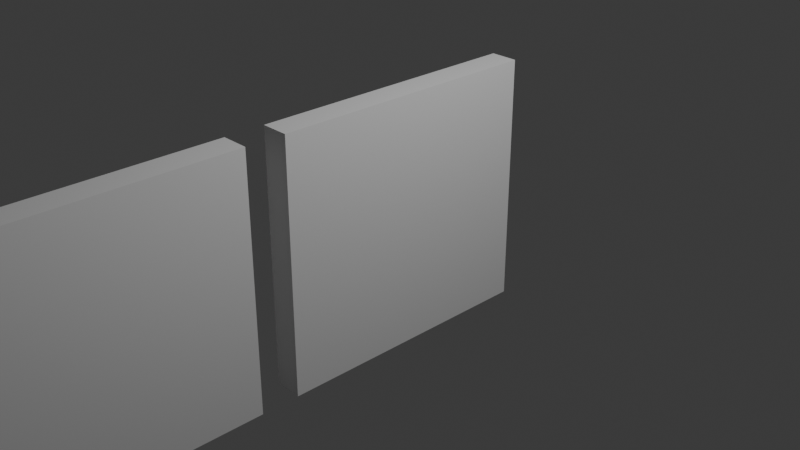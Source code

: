 # Source: wall.blend  (saved by Blender 4.5.91; exported with 4.5.12 LTS)
import bpy
from mathutils import Matrix  # noqa: F401  (used for matrix-valued properties, if any)

bpy.ops.wm.read_factory_settings(use_empty=True)
scene = bpy.context.scene
scene.name = 'Scene'

# ---- collections
col_collection = bpy.data.collections.new('Collection'); scene.collection.children.link(col_collection)

# ---- materials (node trees are filled in below, after node groups)
mat_material = bpy.data.materials.new('Material')
mat_material.alpha_threshold = 0.0
mat_material.roughness = 0.5
mat_material.line_color = (0.0, 0.0, 0.0, 1.0)

# ---- material node trees
mat_material.use_nodes = True; mat_material.node_tree.nodes.clear()
_N = mat_material.node_tree.nodes; _L = mat_material.node_tree.links
n0 = _N.new('ShaderNodeOutputMaterial'); n0.name = 'Material Output'; n0.location = (200, 100)
n1 = _N.new('ShaderNodeBsdfPrincipled'); n1.name = 'Principled BSDF'; n1.location = (-200, 100)
n1.inputs[3].default_value = 1.45
_L.new(n1.outputs[0], n0.inputs[0])
n0.is_active_output = True

# ---- world
world_world = bpy.data.worlds.new('World'); scene.world = world_world
world_world.use_nodes = True; world_world.node_tree.nodes.clear()
_N = world_world.node_tree.nodes; _L = world_world.node_tree.links
n0 = _N.new('ShaderNodeOutputWorld'); n0.name = 'World Output'; n0.location = (200, 100)
n1 = _N.new('ShaderNodeBackground'); n1.name = 'Background'; n1.location = (-200, 100)
n1.inputs[0].default_value = (0.05088, 0.05088, 0.05088, 1.0)
_L.new(n1.outputs[0], n0.inputs[0])
n0.is_active_output = True
world_world.color = (0.05088, 0.05088, 0.05088)
world_world.sun_shadow_jitter_overblur = 0.0

# ---- cameras
cam_camera = bpy.data.cameras.new('Camera')
cam_camera.clip_end = 100.0
cam_camera.ortho_scale = 7.314

# ---- lights
light_light = bpy.data.lights.new('Light', 'POINT')
light_light.energy = 1000.0
light_light.shadow_soft_size = 0.1

# ---- meshes
me_cube = bpy.data.meshes.new('Cube')
me_cube.from_pydata([(0.15, 1.5, 1.375), (0.15, 1.5, -1.375), (0.15, -1.5, 1.375), (0.15, -1.5, -1.375), (-0.15, 1.5, 1.375), (-0.15, 1.5, -1.375), (-0.15, -1.5, 1.375), (-0.15, -1.5, -1.375), (0.15, 1.5, 0.867), (0.15, 1.5, -0.867), (-0.15, -1.5, -0.867), (-0.15, -1.5, 0.867), (0.15, -1.5, 0.867), (0.15, -1.5, -0.867), (-0.15, 1.5, 0.867), (-0.15, 1.5, -0.867), (-0.15, 0.0, -1.375), (0.15, 0.0, 1.375), (-0.15, 0.0, 1.375), (0.15, 0.0, -1.375), (0.15, 0.0, -0.867), (0.15, 0.0, 0.867), (-0.15, 0.0, -0.867), (-0.15, 0.0, 0.867), (-0.15, 0.1033, -0.7637), (-0.15, 0.1033, 0.7637), (-0.15, 1.397, 0.7637), (-0.15, 1.397, -0.7637), (-0.15, -1.397, -0.7637), (-0.15, -1.397, 0.7637), (-0.15, -0.1033, 0.7637), (-0.15, -0.1033, -0.7637), (0.001228, 0.1033, 0.7637), (0.001228, 0.1033, -0.7637), (0.001228, 1.397, -0.7637), (0.001228, 1.397, 0.7637), (0.001228, -1.397, -0.7637), (0.001228, -1.397, 0.7637), (0.001228, -0.1033, -0.7637), (0.001228, -0.1033, 0.7637)], [], [(17, 18, 6, 2), (12, 2, 6, 11), (23, 18, 4, 14), (16, 19, 3, 7), (21, 17, 2, 12), (14, 4, 0, 8), (5, 15, 9, 1), (15, 14, 8, 9), (19, 20, 13, 3), (20, 21, 12, 13), (16, 22, 15, 5), (30, 31, 38, 39), (3, 13, 10, 7), (13, 12, 11, 10), (25, 26, 35, 32), (7, 10, 22, 16), (9, 8, 21, 20), (1, 9, 20, 19), (8, 0, 17, 21), (5, 1, 19, 16), (11, 6, 18, 23), (0, 4, 18, 17), (22, 23, 25, 24), (23, 14, 26, 25), (14, 15, 27, 26), (15, 22, 24, 27), (10, 11, 29, 28), (11, 23, 30, 29), (23, 22, 31, 30), (22, 10, 28, 31), (33, 32, 35, 34), (36, 37, 39, 38), (24, 25, 32, 33), (31, 28, 36, 38), (26, 27, 34, 35), (27, 24, 33, 34), (29, 30, 39, 37), (28, 29, 37, 36)])
_uv = me_cube.uv_layers.new(name='UVMap')
_uv.uv.foreach_set('vector', [0.625, 0.625, 0.875, 0.625, 0.875, 0.75, 0.625, 0.75, 0.5417, 0.75, 0.625, 0.75, 0.625, 1.0, 0.5417, 1.0, 0.5417, 0.125, 0.625, 0.125, 0.625, 0.25, 0.5417, 0.25, 0.125, 0.625, 0.375, 0.625, 0.375, 0.75, 0.125, 0.75, 0.5417, 0.625, 0.625, 0.625, 0.625, 0.75, 0.5417, 0.75, 0.5417, 0.25, 0.625, 0.25, 0.625, 0.5, 0.5417, 0.5, 0.375, 0.25, 0.4583, 0.25, 0.4583, 0.5, 0.375, 0.5, 0.4583, 0.25, 0.5417, 0.25, 0.5417, 0.5, 0.4583, 0.5, 0.375, 0.625, 0.4583, 0.625, 0.4583, 0.75, 0.375, 0.75, 0.4583, 0.625, 0.5417, 0.625, 0.5417, 0.75, 0.4583, 0.75, 0.375, 0.125, 0.4583, 0.125, 0.4583, 0.25, 0.375, 0.25, 0.5367, 0.1164, 0.4633, 0.1164, 0.4633, 0.1164, 0.5367, 0.1164, 0.375, 0.75, 0.4583, 0.75, 0.4583, 1.0, 0.375, 1.0, 0.4583, 0.75, 0.5417, 0.75, 0.5417, 1.0, 0.4583, 1.0, 0.5367, 0.1336, 0.5367, 0.2414, 0.5367, 0.2414, 0.5367, 0.1336, 0.375, 0.0, 0.4583, 0.0, 0.4583, 0.125, 0.375, 0.125, 0.4583, 0.5, 0.5417, 0.5, 0.5417, 0.625, 0.4583, 0.625, 0.375, 0.5, 0.4583, 0.5, 0.4583, 0.625, 0.375, 0.625, 0.5417, 0.5, 0.625, 0.5, 0.625, 0.625, 0.5417, 0.625, 0.125, 0.5, 0.375, 0.5, 0.375, 0.625, 0.125, 0.625, 0.5417, 0.0, 0.625, 0.0, 0.625, 0.125, 0.5417, 0.125, 0.625, 0.5, 0.875, 0.5, 0.875, 0.625, 0.625, 0.625, 0.4583, 0.125, 0.5417, 0.125, 0.5367, 0.1336, 0.4633, 0.1336, 0.5417, 0.125, 0.5417, 0.25, 0.5367, 0.2414, 0.5367, 0.1336, 0.5417, 0.25, 0.4583, 0.25, 0.4633, 0.2414, 0.5367, 0.2414, 0.4583, 0.25, 0.4583, 0.125, 0.4633, 0.1336, 0.4633, 0.2414, 0.4583, 0.0, 0.5417, 0.0, 0.5367, 0.008611, 0.4633, 0.008611, 0.5417, 0.0, 0.5417, 0.125, 0.5367, 0.1164, 0.5367, 0.008611, 0.5417, 0.125, 0.4583, 0.125, 0.4633, 0.1164, 0.5367, 0.1164, 0.4583, 0.125, 0.4583, 0.0, 0.4633, 0.008611, 0.4633, 0.1164, 0.4633, 0.1336, 0.5367, 0.1336, 0.5367, 0.2414, 0.4633, 0.2414, 0.4633, 0.008611, 0.5367, 0.008611, 0.5367, 0.1164, 0.4633, 0.1164, 0.4633, 0.1336, 0.5367, 0.1336, 0.5367, 0.1336, 0.4633, 0.1336, 0.4633, 0.1164, 0.4633, 0.008611, 0.4633, 0.008611, 0.4633, 0.1164, 0.5367, 0.2414, 0.4633, 0.2414, 0.4633, 0.2414, 0.5367, 0.2414, 0.4633, 0.2414, 0.4633, 0.1336, 0.4633, 0.1336, 0.4633, 0.2414, 0.5367, 0.008611, 0.5367, 0.1164, 0.5367, 0.1164, 0.5367, 0.008611, 0.4633, 0.008611, 0.5367, 0.008611, 0.5367, 0.008611, 0.4633, 0.008611])
me_cube.materials.append(mat_material)
me_cube.use_mirror_vertex_groups = False
me_cube.update()
me_cube_001 = bpy.data.meshes.new('Cube.001')
me_cube_001.from_pydata([(0.15, 1.5, 1.375), (0.15, 1.5, -1.375), (0.15, -1.5, 1.375), (0.15, -1.5, -1.375), (-0.15, 1.5, 1.375), (-0.15, 1.5, -1.375), (-0.15, -1.5, 1.375), (-0.15, -1.5, -1.375), (0.15, -0.3251, -1.375), (-0.15, 1.148, 1.375), (-0.15, -0.3251, 1.375), (0.15, -0.3251, 1.375), (-0.15, -0.3251, -1.375), (-0.15, 1.148, -1.375), (0.15, 1.148, 1.375), (0.15, 1.148, -1.375), (0.15, 1.5, 1.183), (0.15, 1.5, -1.183), (0.15, -1.5, 1.183), (0.15, -1.5, -1.183), (-0.15, 1.148, 1.183), (-0.15, 1.148, -1.183), (-0.15, -0.3251, 1.183), (-0.15, -0.3251, -1.183), (0.15, -0.3251, 1.183), (0.15, -0.3251, -1.183), (0.15, 1.148, 1.183), (0.15, 1.148, -1.183), (-0.15, 1.5, 1.183), (-0.15, 1.5, -1.183), (-0.15, -1.5, 1.183), (-0.15, -1.5, -1.183), (-0.15, 0.9696, -1.375), (-0.15, -0.147, -1.375), (0.15, 0.9696, 1.375), (0.15, -0.147, 1.375), (0.15, -0.147, -1.375), (0.15, 0.9696, -1.375), (-0.15, -0.147, 1.375), (-0.15, 0.9696, 1.375), (0.15, 0.9696, -1.183), (0.15, -0.147, -1.183), (0.15, 0.9696, 1.183), (0.15, -0.147, 1.183), (-0.15, 0.8866, 1.1), (-0.15, -0.064, 1.1), (-0.15, 0.8866, -1.1), (-0.15, -0.064, -1.1), (0.15, 1.5, -0.3697), (0.15, -1.5, -0.3697), (-0.15, 1.148, -0.3697), (-0.15, -0.3251, -0.3697), (0.15, -0.3251, -0.3697), (0.15, 1.148, -0.3697), (-0.15, 1.5, -0.3697), (-0.15, -1.5, -0.3697), (-0.15, -0.064, -0.3697), (-0.15, 0.8866, -0.3697), (0.15, 0.9696, -0.3697), (0.15, -0.147, -0.3697), (-0.7381, -0.147, -1.375), (-0.7381, -0.3251, -1.375), (-0.7381, 1.148, -1.183), (-0.7381, 1.148, -1.375), (-0.7381, -0.3251, -1.183), (-0.7381, 1.148, -0.3697), (-0.7381, -0.3251, -0.3697), (-0.7381, -0.147, -1.183), (-0.7381, 0.9696, -1.375), (-0.7381, 0.9696, -1.183), (-0.7381, -0.147, -0.3697), (-0.7381, 0.9696, -0.3697), (-0.5837, 1.148, -1.375), (-0.5837, 0.9696, -1.375), (-0.5837, 0.9696, -1.183), (-0.5837, 0.9696, -0.3697), (-0.5837, 1.148, -1.183), (-0.5837, 1.148, -0.3697), (-0.5837, -0.147, -1.375), (-0.5837, -0.147, -1.183), (-0.5837, -0.3251, -0.3697), (-0.5837, -0.3251, -1.183), (-0.5837, -0.147, -0.3697), (-0.5837, -0.3251, -1.375), (-0.15, 0.9696, 1.183), (-0.15, -0.147, 1.183), (-0.15, 0.9696, -1.183), (-0.15, -0.147, -1.183), (-0.15, -0.147, -0.3697), (-0.15, 0.9696, -0.3697), (-0.0492, 0.8866, -0.3697), (-0.0492, -0.064, -0.3697), (-0.0492, 0.8866, 1.1), (-0.0492, -0.064, 1.1), (-0.0492, 0.8866, -1.1), (-0.0492, -0.064, -1.1), (-0.1752, 0.9456, 1.127), (-0.1752, -0.1229, 1.127), (-0.1752, 0.9456, -1.137), (-0.1752, -0.1229, -1.137), (-0.1752, -0.1229, -0.3591), (-0.1752, 0.9456, -0.3591), (-0.1752, 0.8661, 1.047), (-0.1752, -0.04351, 1.047), (-0.1752, 0.8661, -1.058), (-0.1752, -0.04351, -1.058), (-0.1752, -0.04351, -0.3591), (-0.1752, 0.8661, -0.3591)], [], [(0, 4, 9, 14), (73, 78, 60, 68), (16, 0, 14, 26), (12, 8, 3, 7), (28, 4, 0, 16), (43, 35, 11, 24), (31, 23, 12, 7), (21, 29, 5, 13), (18, 2, 6, 30), (5, 1, 15, 13), (24, 11, 2, 18), (11, 10, 6, 2), (33, 36, 8, 12), (35, 38, 10, 11), (8, 25, 19, 3), (52, 24, 18, 49), (3, 19, 31, 7), (49, 18, 30, 55), (9, 4, 28, 20), (50, 54, 29, 21), (6, 10, 22, 30), (55, 51, 23, 31), (36, 41, 25, 8), (59, 43, 24, 52), (5, 29, 17, 1), (54, 28, 16, 48), (1, 17, 27, 15), (48, 16, 26, 53), (39, 9, 20, 84), (75, 77, 65, 71), (77, 76, 62, 65), (45, 44, 92, 93), (10, 38, 85, 22), (38, 39, 84, 85), (53, 26, 42, 58), (58, 42, 43, 59), (15, 27, 40, 37), (37, 40, 41, 36), (14, 9, 39, 34), (34, 39, 38, 35), (13, 15, 37, 32), (32, 37, 36, 33), (26, 14, 34, 42), (42, 34, 35, 43), (72, 73, 68, 63), (40, 58, 59, 41), (27, 53, 58, 40), (47, 56, 91, 95), (22, 85, 88, 51), (84, 20, 50, 89), (17, 48, 53, 27), (29, 54, 48, 17), (41, 59, 52, 25), (30, 22, 51, 55), (20, 28, 54, 50), (19, 49, 55, 31), (25, 52, 49, 19), (69, 62, 63, 68), (71, 65, 62, 69), (66, 70, 67, 64), (64, 67, 60, 61), (67, 69, 68, 60), (76, 72, 63, 62), (81, 80, 66, 64), (83, 81, 64, 61), (80, 82, 70, 66), (78, 83, 61, 60), (33, 12, 83, 78), (51, 88, 82, 80), (12, 23, 81, 83), (88, 87, 79, 82), (23, 51, 80, 81), (21, 13, 72, 76), (87, 86, 74, 79), (86, 89, 75, 74), (13, 32, 73, 72), (50, 21, 76, 77), (89, 50, 77, 75), (32, 33, 78, 73), (82, 70, 71, 75), (79, 74, 75, 82), (71, 69, 67, 70), (88, 85, 97, 100), (45, 56, 106, 103), (87, 88, 100, 99), (44, 45, 103, 102), (46, 57, 107, 104), (86, 87, 99, 98), (91, 90, 94, 95), (93, 92, 90, 91), (44, 57, 90, 92), (57, 46, 94, 90), (46, 47, 95, 94), (56, 45, 93, 91), (102, 103, 97, 96), (105, 104, 98, 99), (106, 105, 99, 100), (104, 107, 101, 98), (103, 106, 100, 97), (107, 102, 96, 101), (85, 84, 96, 97), (47, 46, 104, 105), (89, 86, 98, 101), (57, 44, 102, 107), (84, 89, 101, 96), (56, 47, 105, 106)])
_uv = me_cube_001.uv_layers.new(name='UVMap')
_uv.uv.foreach_set('vector', [0.625, 0.5, 0.875, 0.5, 0.875, 0.5833, 0.625, 0.5833, 0.125, 0.6111, 0.125, 0.6389, 0.125, 0.6389, 0.125, 0.6111, 0.6075, 0.5, 0.625, 0.5, 0.625, 0.5833, 0.6075, 0.5833, 0.125, 0.6667, 0.375, 0.6667, 0.375, 0.75, 0.125, 0.75, 0.6075, 0.25, 0.625, 0.25, 0.625, 0.5, 0.6075, 0.5, 0.6075, 0.6389, 0.625, 0.6389, 0.625, 0.6667, 0.6075, 0.6667, 0.3925, 0.0, 0.3925, 0.08333, 0.375, 0.08333, 0.375, 0.0, 0.3925, 0.1667, 0.3925, 0.25, 0.375, 0.25, 0.375, 0.1667, 0.6075, 0.75, 0.625, 0.75, 0.625, 1.0, 0.6075, 1.0, 0.125, 0.5, 0.375, 0.5, 0.375, 0.5833, 0.125, 0.5833, 0.6075, 0.6667, 0.625, 0.6667, 0.625, 0.75, 0.6075, 0.75, 0.625, 0.6667, 0.875, 0.6667, 0.875, 0.75, 0.625, 0.75, 0.125, 0.6389, 0.375, 0.6389, 0.375, 0.6667, 0.125, 0.6667, 0.625, 0.6389, 0.875, 0.6389, 0.875, 0.6667, 0.625, 0.6667, 0.375, 0.6667, 0.3925, 0.6667, 0.3925, 0.75, 0.375, 0.75, 0.4664, 0.6667, 0.6075, 0.6667, 0.6075, 0.75, 0.4664, 0.75, 0.375, 0.75, 0.3925, 0.75, 0.3925, 1.0, 0.375, 1.0, 0.4664, 0.75, 0.6075, 0.75, 0.6075, 1.0, 0.4664, 1.0, 0.625, 0.1667, 0.625, 0.25, 0.6075, 0.25, 0.6075, 0.1667, 0.4664, 0.1667, 0.4664, 0.25, 0.3925, 0.25, 0.3925, 0.1667, 0.625, 0.0, 0.625, 0.08333, 0.6075, 0.08333, 0.6075, 0.0, 0.4664, 0.0, 0.4664, 0.08333, 0.3925, 0.08333, 0.3925, 0.0, 0.375, 0.6389, 0.3925, 0.6389, 0.3925, 0.6667, 0.375, 0.6667, 0.4664, 0.6389, 0.6075, 0.6389, 0.6075, 0.6667, 0.4664, 0.6667, 0.375, 0.25, 0.3925, 0.25, 0.3925, 0.5, 0.375, 0.5, 0.4664, 0.25, 0.6075, 0.25, 0.6075, 0.5, 0.4664, 0.5, 0.375, 0.5, 0.3925, 0.5, 0.3925, 0.5833, 0.375, 0.5833, 0.4664, 0.5, 0.6075, 0.5, 0.6075, 0.5833, 0.4664, 0.5833, 0.625, 0.1389, 0.625, 0.1667, 0.6075, 0.1667, 0.6075, 0.1389, 0.4664, 0.1389, 0.4664, 0.1667, 0.4664, 0.1667, 0.4664, 0.1389, 0.4664, 0.1667, 0.3925, 0.1667, 0.3925, 0.1667, 0.4664, 0.1667, 0.6, 0.1132, 0.6, 0.1368, 0.6, 0.1368, 0.6, 0.1132, 0.625, 0.08333, 0.625, 0.1111, 0.6075, 0.1111, 0.6075, 0.08333, 0.625, 0.1111, 0.625, 0.1389, 0.6075, 0.1389, 0.6075, 0.1111, 0.4664, 0.5833, 0.6075, 0.5833, 0.6075, 0.6111, 0.4664, 0.6111, 0.4664, 0.6111, 0.6075, 0.6111, 0.6075, 0.6389, 0.4664, 0.6389, 0.375, 0.5833, 0.3925, 0.5833, 0.3925, 0.6111, 0.375, 0.6111, 0.375, 0.6111, 0.3925, 0.6111, 0.3925, 0.6389, 0.375, 0.6389, 0.625, 0.5833, 0.875, 0.5833, 0.875, 0.6111, 0.625, 0.6111, 0.625, 0.6111, 0.875, 0.6111, 0.875, 0.6389, 0.625, 0.6389, 0.125, 0.5833, 0.375, 0.5833, 0.375, 0.6111, 0.125, 0.6111, 0.125, 0.6111, 0.375, 0.6111, 0.375, 0.6389, 0.125, 0.6389, 0.6075, 0.5833, 0.625, 0.5833, 0.625, 0.6111, 0.6075, 0.6111, 0.6075, 0.6111, 0.625, 0.6111, 0.625, 0.6389, 0.6075, 0.6389, 0.125, 0.5833, 0.125, 0.6111, 0.125, 0.6111, 0.125, 0.5833, 0.3925, 0.6111, 0.4664, 0.6111, 0.4664, 0.6389, 0.3925, 0.6389, 0.3925, 0.5833, 0.4664, 0.5833, 0.4664, 0.6111, 0.3925, 0.6111, 0.4, 0.1132, 0.4664, 0.1132, 0.4664, 0.1132, 0.4, 0.1132, 0.6075, 0.08333, 0.6075, 0.1111, 0.4664, 0.1111, 0.4664, 0.08333, 0.6075, 0.1389, 0.6075, 0.1667, 0.4664, 0.1667, 0.4664, 0.1389, 0.3925, 0.5, 0.4664, 0.5, 0.4664, 0.5833, 0.3925, 0.5833, 0.3925, 0.25, 0.4664, 0.25, 0.4664, 0.5, 0.3925, 0.5, 0.3925, 0.6389, 0.4664, 0.6389, 0.4664, 0.6667, 0.3925, 0.6667, 0.6075, 0.0, 0.6075, 0.08333, 0.4664, 0.08333, 0.4664, 0.0, 0.6075, 0.1667, 0.6075, 0.25, 0.4664, 0.25, 0.4664, 0.1667, 0.3925, 0.75, 0.4664, 0.75, 0.4664, 1.0, 0.3925, 1.0, 0.3925, 0.6667, 0.4664, 0.6667, 0.4664, 0.75, 0.3925, 0.75, 0.3925, 0.1389, 0.3925, 0.1667, 0.375, 0.1667, 0.375, 0.1389, 0.4664, 0.1389, 0.4664, 0.1667, 0.3925, 0.1667, 0.3925, 0.1389, 0.4664, 0.08333, 0.4664, 0.1111, 0.3925, 0.1111, 0.3925, 0.08333, 0.3925, 0.08333, 0.3925, 0.1111, 0.375, 0.1111, 0.375, 0.08333, 0.3925, 0.1111, 0.3925, 0.1389, 0.375, 0.1389, 0.375, 0.1111, 0.3925, 0.1667, 0.375, 0.1667, 0.375, 0.1667, 0.3925, 0.1667, 0.3925, 0.08333, 0.4664, 0.08333, 0.4664, 0.08333, 0.3925, 0.08333, 0.375, 0.08333, 0.3925, 0.08333, 0.3925, 0.08333, 0.375, 0.08333, 0.4664, 0.08333, 0.4664, 0.1111, 0.4664, 0.1111, 0.4664, 0.08333, 0.125, 0.6389, 0.125, 0.6667, 0.125, 0.6667, 0.125, 0.6389, 0.125, 0.6389, 0.125, 0.6667, 0.125, 0.6667, 0.125, 0.6389, 0.4664, 0.08333, 0.4664, 0.1111, 0.4664, 0.1111, 0.4664, 0.08333, 0.375, 0.08333, 0.3925, 0.08333, 0.3925, 0.08333, 0.375, 0.08333, 0.4664, 0.1111, 0.3925, 0.1111, 0.3925, 0.1111, 0.4664, 0.1111, 0.3925, 0.08333, 0.4664, 0.08333, 0.4664, 0.08333, 0.3925, 0.08333, 0.3925, 0.1667, 0.375, 0.1667, 0.375, 0.1667, 0.3925, 0.1667, 0.3925, 0.1111, 0.3925, 0.1389, 0.3925, 0.1389, 0.3925, 0.1111, 0.3925, 0.1389, 0.4664, 0.1389, 0.4664, 0.1389, 0.3925, 0.1389, 0.125, 0.5833, 0.125, 0.6111, 0.125, 0.6111, 0.125, 0.5833, 0.4664, 0.1667, 0.3925, 0.1667, 0.3925, 0.1667, 0.4664, 0.1667, 0.4664, 0.1389, 0.4664, 0.1667, 0.4664, 0.1667, 0.4664, 0.1389, 0.125, 0.6111, 0.125, 0.6389, 0.125, 0.6389, 0.125, 0.6111, 0.4664, 0.1111, 0.4664, 0.1111, 0.4664, 0.1389, 0.4664, 0.1389, 0.0, 0.0, 0.0, 0.0, 0.0, 0.0, 0.0, 0.0, 0.0, 0.0, 0.0, 0.0, 0.0, 0.0, 0.0, 0.0, 0.4664, 0.1111, 0.6075, 0.1111, 0.6075, 0.1111, 0.4664, 0.1111, 0.6, 0.1132, 0.4664, 0.1132, 0.4664, 0.1132, 0.6, 0.1132, 0.3925, 0.1111, 0.4664, 0.1111, 0.4664, 0.1111, 0.3925, 0.1111, 0.6, 0.1368, 0.6, 0.1132, 0.6, 0.1132, 0.6, 0.1368, 0.4, 0.1368, 0.4664, 0.1368, 0.4664, 0.1368, 0.4, 0.1368, 0.3925, 0.1389, 0.3925, 0.1111, 0.3925, 0.1111, 0.3925, 0.1389, 0.4664, 0.1132, 0.4664, 0.1368, 0.4, 0.1368, 0.4, 0.1132, 0.6, 0.1132, 0.6, 0.1368, 0.4664, 0.1368, 0.4664, 0.1132, 0.6, 0.1368, 0.4664, 0.1368, 0.4664, 0.1368, 0.6, 0.1368, 0.4664, 0.1368, 0.4, 0.1368, 0.4, 0.1368, 0.4664, 0.1368, 0.4, 0.1368, 0.4, 0.1132, 0.4, 0.1132, 0.4, 0.1368, 0.4664, 0.1132, 0.6, 0.1132, 0.6, 0.1132, 0.4664, 0.1132, 0.6, 0.1368, 0.6, 0.1132, 0.6075, 0.1111, 0.6075, 0.1389, 0.4, 0.1132, 0.4, 0.1368, 0.3925, 0.1389, 0.3925, 0.1111, 0.4664, 0.1132, 0.4, 0.1132, 0.3925, 0.1111, 0.4664, 0.1111, 0.4, 0.1368, 0.4664, 0.1368, 0.4664, 0.1389, 0.3925, 0.1389, 0.6, 0.1132, 0.4664, 0.1132, 0.4664, 0.1111, 0.6075, 0.1111, 0.4664, 0.1368, 0.6, 0.1368, 0.6075, 0.1389, 0.4664, 0.1389, 0.6075, 0.1111, 0.6075, 0.1389, 0.6075, 0.1389, 0.6075, 0.1111, 0.4, 0.1132, 0.4, 0.1368, 0.4, 0.1368, 0.4, 0.1132, 0.4664, 0.1389, 0.3925, 0.1389, 0.3925, 0.1389, 0.4664, 0.1389, 0.4664, 0.1368, 0.6, 0.1368, 0.6, 0.1368, 0.4664, 0.1368, 0.6075, 0.1389, 0.4664, 0.1389, 0.4664, 0.1389, 0.6075, 0.1389, 0.4664, 0.1132, 0.4, 0.1132, 0.4, 0.1132, 0.4664, 0.1132])
me_cube_001.materials.append(mat_material)
me_cube_001.use_mirror_vertex_groups = False
me_cube_001.update()
me_cube_002 = bpy.data.meshes.new('Cube.002')
me_cube_002.from_pydata([(0.15, 1.5, 1.375), (0.15, 1.5, -1.375), (0.15, -1.5, 1.375), (0.15, -1.5, -1.375), (-0.15, 1.5, 1.375), (-0.15, 1.5, -1.375), (-0.15, -1.5, 1.375), (-0.15, -1.5, -1.375)], [], [(0, 4, 6, 2), (5, 1, 3, 7), (5, 4, 0, 1), (6, 4, 5, 7), (3, 2, 6, 7), (1, 0, 2, 3)])
_uv = me_cube_002.uv_layers.new(name='UVMap')
_uv.uv.foreach_set('vector', [0.625, 0.5, 0.875, 0.5, 0.875, 0.75, 0.625, 0.75, 0.125, 0.5, 0.375, 0.5, 0.375, 0.75, 0.125, 0.75, 0.375, 0.25, 0.625, 0.25, 0.625, 0.5, 0.375, 0.5, 0.625, 0.0, 0.625, 0.25, 0.375, 0.25, 0.375, 0.0, 0.375, 0.75, 0.625, 0.75, 0.625, 1.0, 0.375, 1.0, 0.375, 0.5, 0.625, 0.5, 0.625, 0.75, 0.375, 0.75])
me_cube_002.materials.append(mat_material)
me_cube_002.use_mirror_vertex_groups = False
me_cube_002.update()
me_cube_003 = bpy.data.meshes.new('Cube.003')
me_cube_003.from_pydata([(0.15, 1.5, 1.375), (0.15, 1.5, -1.375), (0.15, -1.5, 1.375), (0.15, -1.5, -1.375), (-0.15, 0.9464, 0.7362), (-0.15, 0.9464, -0.0991), (-0.15, -0.9464, 0.7362), (-0.15, -0.9464, -0.0991), (0.15, 0.0, 1.375), (-0.15, -1.5, -1.375), (-0.15, -1.5, 1.375), (-0.15, 1.5, -1.375), (-0.15, 1.5, 1.375), (-0.15, -1.035, -0.1877), (-0.15, -1.035, 0.8248), (-0.15, 1.035, -0.1877), (-0.15, 1.035, 0.8248), (-0.04989, -0.9464, -0.0991), (-0.04989, -0.9464, 0.7362), (-0.04989, 0.9464, -0.0991), (-0.04989, 0.9464, 0.7362), (-0.2052, -1.035, -0.1877), (-0.2052, -1.035, 0.8248), (-0.2052, 1.035, -0.1877), (-0.2052, 1.035, 0.8248), (-0.2052, -0.9464, -0.0991), (-0.2052, -0.9464, 0.7362), (-0.2052, 0.9464, -0.0991), (-0.2052, 0.9464, 0.7362)], [], [(4, 5, 19, 20), (11, 12, 0, 1), (0, 12, 10, 2, 8), (3, 2, 10, 9), (11, 1, 3, 9), (1, 0, 8, 2, 3), (14, 13, 9, 10), (13, 15, 11, 9), (16, 14, 10, 12), (15, 16, 12, 11), (7, 5, 27, 25), (13, 14, 22, 21), (5, 4, 28, 27), (14, 16, 24, 22), (17, 18, 20, 19), (5, 7, 17, 19), (6, 4, 20, 18), (7, 6, 18, 17), (26, 25, 21, 22), (25, 27, 23, 21), (28, 26, 22, 24), (27, 28, 24, 23), (16, 15, 23, 24), (15, 13, 21, 23), (4, 6, 26, 28), (6, 7, 25, 26)])
_uv = me_cube_003.uv_layers.new(name='UVMap')
_uv.uv.foreach_set('vector', [0.5635, 0.199, 0.4365, 0.199, 0.4365, 0.199, 0.5635, 0.199, 0.375, 0.25, 0.625, 0.25, 0.625, 0.5, 0.375, 0.5, 0.625, 0.5, 0.875, 0.5, 0.875, 0.75, 0.625, 0.75, 0.625, 0.625, 0.375, 0.75, 0.625, 0.75, 0.625, 1.0, 0.375, 1.0, 0.125, 0.5, 0.375, 0.5, 0.375, 0.75, 0.125, 0.75, 0.375, 0.5, 0.625, 0.5, 0.625, 0.625, 0.625, 0.75, 0.375, 0.75, 0.577, 0.04402, 0.423, 0.04402, 0.375, 0.0, 0.625, 0.0, 0.423, 0.04402, 0.423, 0.206, 0.375, 0.25, 0.375, 0.0, 0.577, 0.206, 0.577, 0.04402, 0.625, 0.0, 0.625, 0.25, 0.423, 0.206, 0.577, 0.206, 0.625, 0.25, 0.375, 0.25, 0.4365, 0.05095, 0.4365, 0.199, 0.4365, 0.199, 0.4365, 0.05095, 0.423, 0.04402, 0.577, 0.04402, 0.577, 0.04402, 0.423, 0.04402, 0.4365, 0.199, 0.5635, 0.199, 0.5635, 0.199, 0.4365, 0.199, 0.577, 0.04402, 0.577, 0.206, 0.577, 0.206, 0.577, 0.04402, 0.4365, 0.05095, 0.5635, 0.05095, 0.5635, 0.199, 0.4365, 0.199, 0.4365, 0.199, 0.4365, 0.05095, 0.4365, 0.05095, 0.4365, 0.199, 0.5635, 0.05095, 0.5635, 0.199, 0.5635, 0.199, 0.5635, 0.05095, 0.4365, 0.05095, 0.5635, 0.05095, 0.5635, 0.05095, 0.4365, 0.05095, 0.5635, 0.05095, 0.4365, 0.05095, 0.423, 0.04402, 0.577, 0.04402, 0.4365, 0.05095, 0.4365, 0.199, 0.423, 0.206, 0.423, 0.04402, 0.5635, 0.199, 0.5635, 0.05095, 0.577, 0.04402, 0.577, 0.206, 0.4365, 0.199, 0.5635, 0.199, 0.577, 0.206, 0.423, 0.206, 0.577, 0.206, 0.423, 0.206, 0.423, 0.206, 0.577, 0.206, 0.423, 0.206, 0.423, 0.04402, 0.423, 0.04402, 0.423, 0.206, 0.5635, 0.199, 0.5635, 0.05095, 0.5635, 0.05095, 0.5635, 0.199, 0.5635, 0.05095, 0.4365, 0.05095, 0.4365, 0.05095, 0.5635, 0.05095])
me_cube_003.materials.append(mat_material)
me_cube_003.use_mirror_vertex_groups = False
me_cube_003.update()

# ---- objects
ob_cube = bpy.data.objects.new('Cube', me_cube)
ob_light = bpy.data.objects.new('Light', light_light)
ob_camera = bpy.data.objects.new('Camera', cam_camera)
ob_cube_001 = bpy.data.objects.new('Cube.001', me_cube_001)
ob_cube_002 = bpy.data.objects.new('Cube.002', me_cube_002)
ob_cube_003 = bpy.data.objects.new('Cube.003', me_cube_003)

# ---- transforms, parenting, visibility, modifiers, constraints
ob_cube.location = (0.0, 0.0, 0.0)
ob_cube.lock_rotations_4d = False
ob_cube.empty_display_type = 'ARROWS'
ob_cube.lineart.crease_threshold = 0.0
ob_light.location = (4.076, 1.005, 5.904)
ob_light.rotation_euler = (0.6503, 0.05522, 1.866)
ob_light.lock_rotations_4d = False
ob_light.empty_display_type = 'ARROWS'
ob_light.color = (0.0, 0.0, 0.0, 0.0)
ob_light.lineart.crease_threshold = 0.0
ob_camera.location = (7.359, -6.926, 4.958)
ob_camera.rotation_euler = (1.109, 0.0, 0.8149)
ob_camera.lock_rotations_4d = False
ob_camera.empty_display_type = 'ARROWS'
ob_camera.color = (0.0, 0.0, 0.0, 0.0)
ob_camera.display_type = 'WIRE'
ob_camera.lineart.crease_threshold = 0.0
ob_cube_001.location = (0.0, -3.423, 0.0)
ob_cube_001.lock_rotations_4d = False
ob_cube_001.empty_display_type = 'ARROWS'
ob_cube_001.lineart.crease_threshold = 0.0
ob_cube_002.location = (0.0, -6.92, 0.0)
ob_cube_002.lock_rotations_4d = False
ob_cube_002.empty_display_type = 'ARROWS'
ob_cube_002.lineart.crease_threshold = 0.0
ob_cube_003.location = (0.0, -10.45, 0.0)
ob_cube_003.lock_rotations_4d = False
ob_cube_003.empty_display_type = 'ARROWS'
ob_cube_003.lineart.crease_threshold = 0.0

# ---- collection membership
col_collection.objects.link(ob_cube)
col_collection.objects.link(ob_light)
col_collection.objects.link(ob_camera)
col_collection.objects.link(ob_cube_001)
col_collection.objects.link(ob_cube_002)
col_collection.objects.link(ob_cube_003)

# ---- scene / render settings (as saved in the file)
scene.camera = ob_camera
scene.frame_start = 1; scene.frame_end = 250; scene.frame_set(1)
scene.render.engine = 'BLENDER_EEVEE_NEXT'
bpy.context.view_layer.update()
